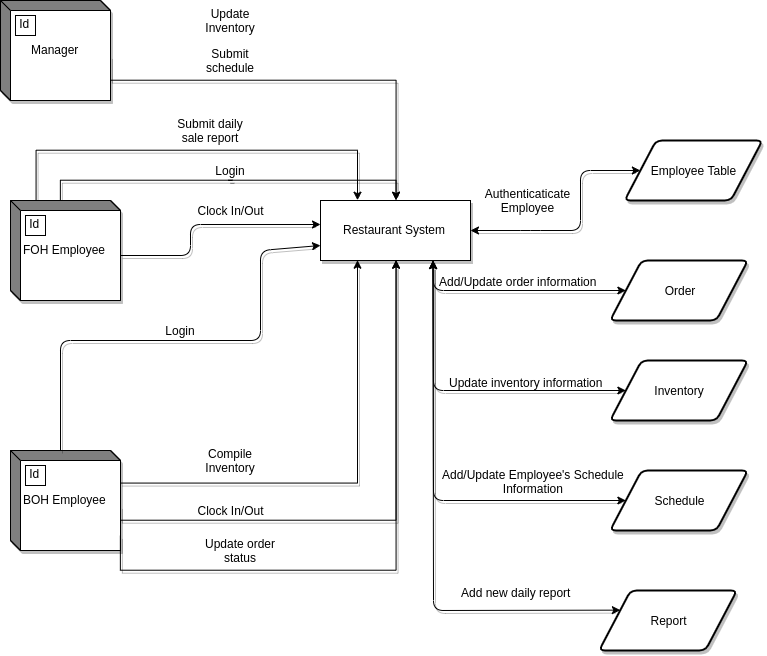

The diagram above was exported from draw.io. Its source (the exported page's mxGraphModel, read from the mxfile embedded in the PNG):
<mxGraphModel dx="1463" dy="796" grid="1" gridSize="10" guides="1" tooltips="1" connect="1" arrows="1" fold="1" page="1" pageScale="1.5" pageWidth="826" pageHeight="1169" background="#ffffff" math="0" shadow="0">
  <root>
    <mxCell id="0" />
    <mxCell id="1" parent="0" />
    <mxCell id="tE1ziR9lczcYdKwUliIg-2" value="Order" style="shape=parallelogram;html=1;strokeWidth=2;perimeter=parallelogramPerimeter;whiteSpace=wrap;rounded=1;arcSize=12;size=0.23;shadow=1;" vertex="1" parent="1">
      <mxGeometry x="819.5" y="310" width="138" height="60" as="geometry" />
    </mxCell>
    <mxCell id="tE1ziR9lczcYdKwUliIg-72" style="edgeStyle=orthogonalEdgeStyle;rounded=0;orthogonalLoop=1;jettySize=auto;html=1;exitX=0;exitY=0;exitDx=50;exitDy=0;exitPerimeter=0;entryX=0.5;entryY=0;entryDx=0;entryDy=0;shadow=1;" edge="1" parent="1" source="tE1ziR9lczcYdKwUliIg-5" target="tE1ziR9lczcYdKwUliIg-38">
      <mxGeometry relative="1" as="geometry" />
    </mxCell>
    <mxCell id="tE1ziR9lczcYdKwUliIg-83" style="edgeStyle=orthogonalEdgeStyle;rounded=0;orthogonalLoop=1;jettySize=auto;html=1;exitX=0;exitY=0;exitDx=25;exitDy=0;exitPerimeter=0;entryX=0.25;entryY=0;entryDx=0;entryDy=0;shadow=1;" edge="1" parent="1" source="tE1ziR9lczcYdKwUliIg-5" target="tE1ziR9lczcYdKwUliIg-38">
      <mxGeometry relative="1" as="geometry">
        <Array as="points">
          <mxPoint x="246" y="200" />
          <mxPoint x="567" y="200" />
        </Array>
      </mxGeometry>
    </mxCell>
    <mxCell id="tE1ziR9lczcYdKwUliIg-5" value="FOH Employee" style="html=1;dashed=0;whitespace=wrap;shape=mxgraph.dfd.externalEntity;shadow=1;fillColor=#FFFFFF;gradientColor=#ffffff;" vertex="1" parent="1">
      <mxGeometry x="220" y="250" width="110" height="100" as="geometry" />
    </mxCell>
    <mxCell id="tE1ziR9lczcYdKwUliIg-6" value="Id" style="autosize=1;part=1;resizable=0;strokeColor=inherit;fillColor=inherit;gradientColor=inherit;" vertex="1" parent="tE1ziR9lczcYdKwUliIg-5">
      <mxGeometry width="20" height="20" relative="1" as="geometry">
        <mxPoint x="15" y="15" as="offset" />
      </mxGeometry>
    </mxCell>
    <mxCell id="tE1ziR9lczcYdKwUliIg-63" style="edgeStyle=orthogonalEdgeStyle;rounded=0;orthogonalLoop=1;jettySize=auto;html=1;exitX=0;exitY=0;exitDx=110;exitDy=32.5;exitPerimeter=0;entryX=0.25;entryY=1;entryDx=0;entryDy=0;shadow=1;" edge="1" parent="1" source="tE1ziR9lczcYdKwUliIg-10" target="tE1ziR9lczcYdKwUliIg-38">
      <mxGeometry relative="1" as="geometry" />
    </mxCell>
    <mxCell id="tE1ziR9lczcYdKwUliIg-66" style="edgeStyle=orthogonalEdgeStyle;rounded=0;orthogonalLoop=1;jettySize=auto;html=1;exitX=0;exitY=0;exitDx=110;exitDy=55;exitPerimeter=0;entryX=0.5;entryY=1;entryDx=0;entryDy=0;shadow=1;" edge="1" parent="1" source="tE1ziR9lczcYdKwUliIg-10" target="tE1ziR9lczcYdKwUliIg-38">
      <mxGeometry relative="1" as="geometry">
        <Array as="points">
          <mxPoint x="330" y="570" />
          <mxPoint x="606" y="570" />
        </Array>
      </mxGeometry>
    </mxCell>
    <mxCell id="tE1ziR9lczcYdKwUliIg-10" value="BOH Employee" style="html=1;dashed=0;whitespace=wrap;shape=mxgraph.dfd.externalEntity;shadow=1;fillColor=#FFFFFF;gradientColor=#ffffff;" vertex="1" parent="1">
      <mxGeometry x="220" y="500" width="110" height="100" as="geometry" />
    </mxCell>
    <mxCell id="tE1ziR9lczcYdKwUliIg-11" value="Id" style="autosize=1;part=1;resizable=0;strokeColor=inherit;fillColor=inherit;gradientColor=inherit;" vertex="1" parent="tE1ziR9lczcYdKwUliIg-10">
      <mxGeometry width="20" height="20" relative="1" as="geometry">
        <mxPoint x="15" y="15" as="offset" />
      </mxGeometry>
    </mxCell>
    <mxCell id="tE1ziR9lczcYdKwUliIg-78" style="edgeStyle=orthogonalEdgeStyle;rounded=0;orthogonalLoop=1;jettySize=auto;html=1;exitX=0;exitY=0;exitDx=110;exitDy=55;exitPerimeter=0;entryX=0.5;entryY=0;entryDx=0;entryDy=0;shadow=1;" edge="1" parent="1" source="tE1ziR9lczcYdKwUliIg-12" target="tE1ziR9lczcYdKwUliIg-38">
      <mxGeometry relative="1" as="geometry">
        <Array as="points">
          <mxPoint x="320" y="130" />
          <mxPoint x="606" y="130" />
        </Array>
      </mxGeometry>
    </mxCell>
    <mxCell id="tE1ziR9lczcYdKwUliIg-12" value="Manager" style="html=1;dashed=0;whitespace=wrap;shape=mxgraph.dfd.externalEntity;shadow=1;fillColor=#FFFFFF;gradientColor=#ffffff;" vertex="1" parent="1">
      <mxGeometry x="210" y="50" width="110" height="100" as="geometry" />
    </mxCell>
    <mxCell id="tE1ziR9lczcYdKwUliIg-13" value="Id" style="autosize=1;part=1;resizable=0;strokeColor=inherit;fillColor=inherit;gradientColor=inherit;" vertex="1" parent="tE1ziR9lczcYdKwUliIg-12">
      <mxGeometry width="20" height="20" relative="1" as="geometry">
        <mxPoint x="15" y="15" as="offset" />
      </mxGeometry>
    </mxCell>
    <mxCell id="tE1ziR9lczcYdKwUliIg-26" value="Submit schedule" style="text;html=1;strokeColor=none;fillColor=none;align=center;verticalAlign=middle;whiteSpace=wrap;rounded=0;shadow=1;" vertex="1" parent="1">
      <mxGeometry x="400" y="100" width="80" height="20" as="geometry" />
    </mxCell>
    <mxCell id="tE1ziR9lczcYdKwUliIg-38" value="Restaurant System" style="html=1;dashed=0;whitespace=wrap;shadow=1;gradientColor=#ffffff;" vertex="1" parent="1">
      <mxGeometry x="530" y="250" width="150" height="60" as="geometry" />
    </mxCell>
    <mxCell id="tE1ziR9lczcYdKwUliIg-39" value="Employee Table" style="shape=parallelogram;html=1;strokeWidth=2;perimeter=parallelogramPerimeter;whiteSpace=wrap;rounded=1;arcSize=12;size=0.23;shadow=1;" vertex="1" parent="1">
      <mxGeometry x="834" y="190" width="138" height="60" as="geometry" />
    </mxCell>
    <mxCell id="tE1ziR9lczcYdKwUliIg-40" value="" style="endArrow=classic;html=1;shadow=1;exitX=0;exitY=0;exitDx=110;exitDy=55;exitPerimeter=0;" edge="1" parent="1" source="tE1ziR9lczcYdKwUliIg-5">
      <mxGeometry width="50" height="50" relative="1" as="geometry">
        <mxPoint x="370" y="273.5" as="sourcePoint" />
        <mxPoint x="530" y="274" as="targetPoint" />
        <Array as="points">
          <mxPoint x="400" y="305" />
          <mxPoint x="400" y="274" />
        </Array>
      </mxGeometry>
    </mxCell>
    <mxCell id="tE1ziR9lczcYdKwUliIg-41" value="Login" style="text;html=1;strokeColor=none;fillColor=none;align=center;verticalAlign=middle;whiteSpace=wrap;rounded=0;shadow=1;" vertex="1" parent="1">
      <mxGeometry x="400" y="210" width="80" height="20" as="geometry" />
    </mxCell>
    <mxCell id="tE1ziR9lczcYdKwUliIg-45" value="Authenticaticate Employee" style="text;html=1;strokeColor=none;fillColor=none;align=center;verticalAlign=middle;whiteSpace=wrap;rounded=0;shadow=1;direction=south;" vertex="1" parent="1">
      <mxGeometry x="727" y="210" width="20" height="80" as="geometry" />
    </mxCell>
    <mxCell id="tE1ziR9lczcYdKwUliIg-48" style="edgeStyle=orthogonalEdgeStyle;shape=link;rounded=0;orthogonalLoop=1;jettySize=auto;html=1;exitX=0.5;exitY=1;exitDx=0;exitDy=0;shadow=1;" edge="1" parent="1" source="tE1ziR9lczcYdKwUliIg-41" target="tE1ziR9lczcYdKwUliIg-41">
      <mxGeometry relative="1" as="geometry" />
    </mxCell>
    <mxCell id="tE1ziR9lczcYdKwUliIg-49" value="" style="endArrow=classic;html=1;shadow=1;exitX=0;exitY=0;exitDx=50;exitDy=0;exitPerimeter=0;entryX=0;entryY=0.75;entryDx=0;entryDy=0;" edge="1" parent="1" source="tE1ziR9lczcYdKwUliIg-10" target="tE1ziR9lczcYdKwUliIg-38">
      <mxGeometry width="50" height="50" relative="1" as="geometry">
        <mxPoint x="360" y="410" as="sourcePoint" />
        <mxPoint x="530" y="469" as="targetPoint" />
        <Array as="points">
          <mxPoint x="270" y="390" />
          <mxPoint x="470" y="390" />
          <mxPoint x="470" y="300" />
        </Array>
      </mxGeometry>
    </mxCell>
    <mxCell id="tE1ziR9lczcYdKwUliIg-50" value="Login" style="text;html=1;strokeColor=none;fillColor=none;align=center;verticalAlign=middle;whiteSpace=wrap;rounded=0;shadow=1;" vertex="1" parent="1">
      <mxGeometry x="350" y="370" width="80" height="20" as="geometry" />
    </mxCell>
    <mxCell id="tE1ziR9lczcYdKwUliIg-52" value="Compile Inventory" style="text;html=1;strokeColor=none;fillColor=none;align=center;verticalAlign=middle;whiteSpace=wrap;rounded=0;shadow=1;" vertex="1" parent="1">
      <mxGeometry x="400" y="500" width="80" height="20" as="geometry" />
    </mxCell>
    <mxCell id="tE1ziR9lczcYdKwUliIg-53" value="Inventory" style="shape=parallelogram;html=1;strokeWidth=2;perimeter=parallelogramPerimeter;whiteSpace=wrap;rounded=1;arcSize=12;size=0.23;shadow=1;" vertex="1" parent="1">
      <mxGeometry x="819.5" y="410" width="138" height="60" as="geometry" />
    </mxCell>
    <mxCell id="tE1ziR9lczcYdKwUliIg-60" value="" style="endArrow=classic;startArrow=classic;html=1;shadow=1;entryX=0;entryY=0.5;entryDx=0;entryDy=0;exitX=1;exitY=0.5;exitDx=0;exitDy=0;" edge="1" parent="1" source="tE1ziR9lczcYdKwUliIg-38" target="tE1ziR9lczcYdKwUliIg-39">
      <mxGeometry width="50" height="50" relative="1" as="geometry">
        <mxPoint x="677.5" y="290" as="sourcePoint" />
        <mxPoint x="727.5" y="240" as="targetPoint" />
        <Array as="points">
          <mxPoint x="740" y="280" />
          <mxPoint x="790" y="280" />
          <mxPoint x="790" y="220" />
        </Array>
      </mxGeometry>
    </mxCell>
    <mxCell id="tE1ziR9lczcYdKwUliIg-67" value="Clock In/Out" style="text;html=1;strokeColor=none;fillColor=none;align=center;verticalAlign=middle;whiteSpace=wrap;rounded=0;shadow=1;" vertex="1" parent="1">
      <mxGeometry x="400" y="550" width="80" height="20" as="geometry" />
    </mxCell>
    <mxCell id="tE1ziR9lczcYdKwUliIg-74" value="Clock In/Out" style="text;html=1;strokeColor=none;fillColor=none;align=center;verticalAlign=middle;whiteSpace=wrap;rounded=0;shadow=1;" vertex="1" parent="1">
      <mxGeometry x="400" y="250" width="80" height="20" as="geometry" />
    </mxCell>
    <mxCell id="tE1ziR9lczcYdKwUliIg-80" value="Update Inventory" style="text;html=1;strokeColor=none;fillColor=none;align=center;verticalAlign=middle;whiteSpace=wrap;rounded=0;shadow=1;" vertex="1" parent="1">
      <mxGeometry x="400" y="60" width="80" height="20" as="geometry" />
    </mxCell>
    <mxCell id="tE1ziR9lczcYdKwUliIg-81" style="edgeStyle=orthogonalEdgeStyle;rounded=0;orthogonalLoop=1;jettySize=auto;html=1;exitX=0;exitY=0;exitDx=110;exitDy=55;exitPerimeter=0;entryX=0.5;entryY=1;entryDx=0;entryDy=0;shadow=1;" edge="1" parent="1" target="tE1ziR9lczcYdKwUliIg-38">
      <mxGeometry relative="1" as="geometry">
        <mxPoint x="329.8571428571429" y="585.9285714285716" as="sourcePoint" />
        <mxPoint x="605.5714285714289" y="340.2142857142858" as="targetPoint" />
        <Array as="points">
          <mxPoint x="330" y="620" />
          <mxPoint x="606" y="620" />
        </Array>
      </mxGeometry>
    </mxCell>
    <mxCell id="tE1ziR9lczcYdKwUliIg-82" value="Update order status" style="text;html=1;strokeColor=none;fillColor=none;align=center;verticalAlign=middle;whiteSpace=wrap;rounded=0;shadow=1;" vertex="1" parent="1">
      <mxGeometry x="410" y="590" width="80" height="20" as="geometry" />
    </mxCell>
    <mxCell id="tE1ziR9lczcYdKwUliIg-84" value="Submit daily sale report" style="text;html=1;strokeColor=none;fillColor=none;align=center;verticalAlign=middle;whiteSpace=wrap;rounded=0;shadow=1;" vertex="1" parent="1">
      <mxGeometry x="380" y="170" width="80" height="20" as="geometry" />
    </mxCell>
    <mxCell id="tE1ziR9lczcYdKwUliIg-105" value="Schedule" style="shape=parallelogram;html=1;strokeWidth=2;perimeter=parallelogramPerimeter;whiteSpace=wrap;rounded=1;arcSize=12;size=0.23;shadow=1;" vertex="1" parent="1">
      <mxGeometry x="819.5" y="520" width="138" height="60" as="geometry" />
    </mxCell>
    <mxCell id="tE1ziR9lczcYdKwUliIg-106" value="" style="endArrow=classic;startArrow=classic;html=1;shadow=1;exitX=0.75;exitY=1;exitDx=0;exitDy=0;entryX=0;entryY=0.5;entryDx=0;entryDy=0;" edge="1" parent="1" source="tE1ziR9lczcYdKwUliIg-38" target="tE1ziR9lczcYdKwUliIg-53">
      <mxGeometry width="50" height="50" relative="1" as="geometry">
        <mxPoint x="687" y="450" as="sourcePoint" />
        <mxPoint x="737" y="400" as="targetPoint" />
        <Array as="points">
          <mxPoint x="643" y="440" />
        </Array>
      </mxGeometry>
    </mxCell>
    <mxCell id="tE1ziR9lczcYdKwUliIg-107" value="" style="endArrow=classic;startArrow=classic;html=1;shadow=1;exitX=0.75;exitY=1;exitDx=0;exitDy=0;entryX=0;entryY=0.5;entryDx=0;entryDy=0;" edge="1" parent="1" source="tE1ziR9lczcYdKwUliIg-38" target="tE1ziR9lczcYdKwUliIg-2">
      <mxGeometry width="50" height="50" relative="1" as="geometry">
        <mxPoint x="687" y="395" as="sourcePoint" />
        <mxPoint x="737" y="345" as="targetPoint" />
        <Array as="points">
          <mxPoint x="643" y="340" />
        </Array>
      </mxGeometry>
    </mxCell>
    <mxCell id="tE1ziR9lczcYdKwUliIg-109" value="Add/Update order information" style="text;html=1;resizable=0;points=[];align=center;verticalAlign=middle;labelBackgroundColor=#ffffff;" vertex="1" connectable="0" parent="tE1ziR9lczcYdKwUliIg-107">
      <mxGeometry x="-0.116" y="1" relative="1" as="geometry">
        <mxPoint x="15.5" y="-9" as="offset" />
      </mxGeometry>
    </mxCell>
    <mxCell id="tE1ziR9lczcYdKwUliIg-108" value="" style="endArrow=classic;startArrow=classic;html=1;shadow=1;exitX=0.75;exitY=1;exitDx=0;exitDy=0;entryX=0;entryY=0.5;entryDx=0;entryDy=0;" edge="1" parent="1" source="tE1ziR9lczcYdKwUliIg-38" target="tE1ziR9lczcYdKwUliIg-105">
      <mxGeometry width="50" height="50" relative="1" as="geometry">
        <mxPoint x="687" y="535" as="sourcePoint" />
        <mxPoint x="737" y="485" as="targetPoint" />
        <Array as="points">
          <mxPoint x="643" y="550" />
        </Array>
      </mxGeometry>
    </mxCell>
    <mxCell id="tE1ziR9lczcYdKwUliIg-110" value="Update inventory information" style="text;html=1;resizable=0;points=[];align=center;verticalAlign=middle;labelBackgroundColor=#ffffff;" vertex="1" connectable="0" parent="1">
      <mxGeometry x="720.0672621940735" y="440" as="geometry">
        <mxPoint x="15.5" y="-9" as="offset" />
      </mxGeometry>
    </mxCell>
    <mxCell id="tE1ziR9lczcYdKwUliIg-111" value="Add/Update Employee's Schedule&lt;br&gt;Information" style="text;html=1;resizable=0;points=[];align=center;verticalAlign=middle;labelBackgroundColor=#ffffff;" vertex="1" connectable="0" parent="1">
      <mxGeometry x="727.0672621940735" y="540" as="geometry">
        <mxPoint x="15.5" y="-9" as="offset" />
      </mxGeometry>
    </mxCell>
    <mxCell id="tE1ziR9lczcYdKwUliIg-113" value="Report" style="shape=parallelogram;html=1;strokeWidth=2;perimeter=parallelogramPerimeter;whiteSpace=wrap;rounded=1;arcSize=12;size=0.23;shadow=1;" vertex="1" parent="1">
      <mxGeometry x="808.5" y="640" width="138" height="60" as="geometry" />
    </mxCell>
    <mxCell id="tE1ziR9lczcYdKwUliIg-114" value="" style="endArrow=classic;html=1;shadow=1;exitX=0.75;exitY=1;exitDx=0;exitDy=0;entryX=0;entryY=0.25;entryDx=0;entryDy=0;" edge="1" parent="1" source="tE1ziR9lczcYdKwUliIg-38" target="tE1ziR9lczcYdKwUliIg-113">
      <mxGeometry width="50" height="50" relative="1" as="geometry">
        <mxPoint x="662" y="700" as="sourcePoint" />
        <mxPoint x="712" y="650" as="targetPoint" />
        <Array as="points">
          <mxPoint x="643" y="660" />
        </Array>
      </mxGeometry>
    </mxCell>
    <mxCell id="tE1ziR9lczcYdKwUliIg-115" value="Add new daily report" style="text;html=1;resizable=0;points=[];align=center;verticalAlign=middle;labelBackgroundColor=#ffffff;" vertex="1" connectable="0" parent="1">
      <mxGeometry x="710.0672621940735" y="650" as="geometry">
        <mxPoint x="15.5" y="-9" as="offset" />
      </mxGeometry>
    </mxCell>
  </root>
</mxGraphModel>